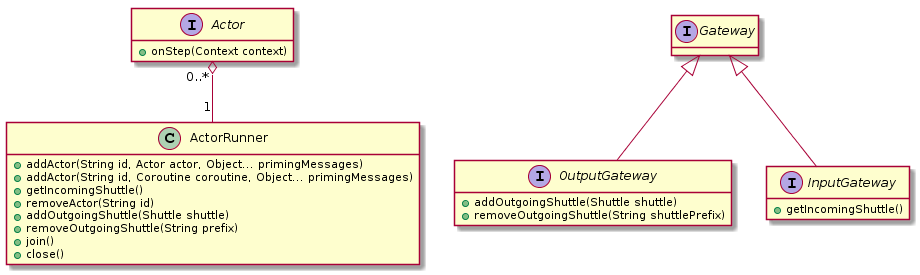

The diagram above was rendered by PlantUML. Its source (embedded in the PNG):
@startuml
class ActorRunner {
   + addActor(String id, Actor actor, Object... primingMessages)
   + addActor(String id, Coroutine coroutine, Object... primingMessages)
   + getIncomingShuttle()
   + removeActor(String id)
   + addOutgoingShuttle(Shuttle shuttle)
   + removeOutgoingShuttle(String prefix)
   + join()
   + close()
}


interface Actor {
   + onStep(Context context)
}

interface Gateway {
}

interface InputGateway {
  + getIncomingShuttle()
}

interface OutputGateway {
  + addOutgoingShuttle(Shuttle shuttle)
  + removeOutgoingShuttle(String shuttlePrefix)
}

Actor "0..*" o-- "1" ActorRunner
Gateway <|-- OutputGateway
Gateway <|-- InputGateway

hide fields
@enduml